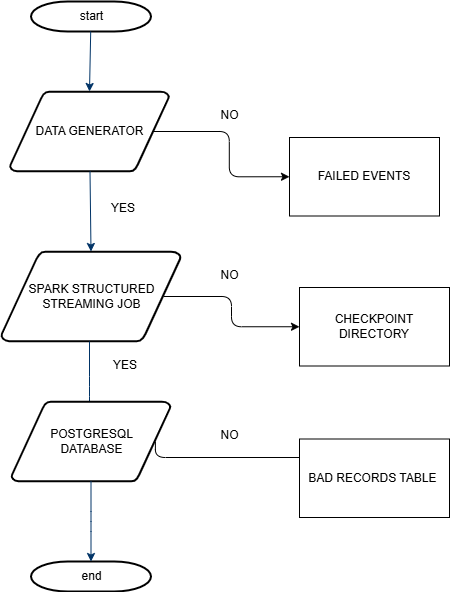

The diagram above was exported from draw.io. Its source (the exported page's mxGraphModel, read from the mxfile embedded in the PNG):
<mxGraphModel dx="794" dy="412" grid="1" gridSize="10" guides="1" tooltips="1" connect="1" arrows="1" fold="1" page="1" pageScale="1" pageWidth="1169" pageHeight="827" background="none" math="0" shadow="0">
  <root>
    <mxCell id="0" />
    <mxCell id="1" parent="0" />
    <mxCell id="2" value="start" style="shape=mxgraph.flowchart.terminator;strokeWidth=2;gradientColor=none;gradientDirection=north;fontStyle=0;html=1;" parent="1" vertex="1">
      <mxGeometry x="261.5" y="210" width="120" height="30" as="geometry" />
    </mxCell>
    <mxCell id="4" value="SPARK STRUCTURED&lt;div&gt;STREAMING JOB&lt;/div&gt;" style="shape=mxgraph.flowchart.data;strokeWidth=2;gradientColor=none;gradientDirection=north;fontStyle=0;html=1;spacingTop=0;spacing=4;" parent="1" vertex="1">
      <mxGeometry x="231.75" y="460" width="179.5" height="90" as="geometry" />
    </mxCell>
    <mxCell id="5" value="DATA GENERATOR" style="shape=mxgraph.flowchart.data;strokeWidth=2;gradientColor=none;gradientDirection=north;fontStyle=0;html=1;" parent="1" vertex="1">
      <mxGeometry x="240.5" y="300" width="159" height="80" as="geometry" />
    </mxCell>
    <mxCell id="7" style="fontStyle=1;strokeColor=#003366;strokeWidth=1;html=1;entryX=0.5;entryY=0;entryDx=0;entryDy=0;entryPerimeter=0;" parent="1" source="2" target="5" edge="1">
      <mxGeometry relative="1" as="geometry">
        <mxPoint x="320" y="130" as="targetPoint" />
      </mxGeometry>
    </mxCell>
    <mxCell id="9" style="fontStyle=1;strokeColor=#003366;strokeWidth=1;html=1;entryX=0.5;entryY=0;entryDx=0;entryDy=0;entryPerimeter=0;" parent="1" source="5" target="4" edge="1">
      <mxGeometry relative="1" as="geometry">
        <mxPoint x="320" y="480" as="targetPoint" />
      </mxGeometry>
    </mxCell>
    <mxCell id="11" value="YES" style="text;fontStyle=0;html=1;strokeColor=none;gradientColor=none;fillColor=none;strokeWidth=2;" parent="1" vertex="1">
      <mxGeometry x="340" y="402.5" width="40" height="26" as="geometry" />
    </mxCell>
    <mxCell id="14" value="NO" style="text;fontStyle=0;html=1;strokeColor=none;gradientColor=none;fillColor=none;strokeWidth=2;align=center;" parent="1" vertex="1">
      <mxGeometry x="440" y="310" width="40" height="26" as="geometry" />
    </mxCell>
    <mxCell id="16" value="" style="edgeStyle=elbowEdgeStyle;elbow=horizontal;exitX=0.905;exitY=0.5;exitPerimeter=0;fontStyle=1;strokeColor=#000000;strokeWidth=1;html=1;entryX=0;entryY=0.5;entryDx=0;entryDy=0;" parent="1" source="4" target="ECsJpuRyi6NvSnN8bkXp-62" edge="1">
      <mxGeometry width="100" height="100" as="geometry">
        <mxPoint y="100" as="sourcePoint" />
        <mxPoint x="480" y="550" as="targetPoint" />
      </mxGeometry>
    </mxCell>
    <mxCell id="17" value="" style="edgeStyle=elbowEdgeStyle;elbow=horizontal;fontStyle=1;strokeColor=#003366;strokeWidth=1;html=1;" parent="1" source="4" edge="1">
      <mxGeometry width="100" height="100" as="geometry">
        <mxPoint y="100" as="sourcePoint" />
        <mxPoint x="320" y="640" as="targetPoint" />
      </mxGeometry>
    </mxCell>
    <mxCell id="38" value="POSTGRESQL&lt;div&gt;DATABASE&lt;/div&gt;" style="shape=mxgraph.flowchart.data;strokeWidth=2;gradientColor=none;gradientDirection=north;fontStyle=0;html=1;" parent="1" vertex="1">
      <mxGeometry x="242" y="610" width="159" height="80" as="geometry" />
    </mxCell>
    <mxCell id="40" value="end" style="shape=mxgraph.flowchart.terminator;strokeWidth=2;gradientColor=none;gradientDirection=north;fontStyle=0;html=1;" parent="1" vertex="1">
      <mxGeometry x="261.5" y="770" width="120" height="30" as="geometry" />
    </mxCell>
    <mxCell id="43" value="" style="edgeStyle=elbowEdgeStyle;elbow=vertical;exitX=0.5;exitY=1;exitPerimeter=0;entryX=0.5;entryY=0;entryPerimeter=0;fontStyle=1;strokeColor=#003366;strokeWidth=1;html=1;" parent="1" source="38" target="40" edge="1">
      <mxGeometry width="100" height="100" as="geometry">
        <mxPoint x="1.5" y="-988.5" as="sourcePoint" />
        <mxPoint x="101.5" y="-1088.5" as="targetPoint" />
      </mxGeometry>
    </mxCell>
    <mxCell id="44" value="" style="edgeStyle=elbowEdgeStyle;elbow=vertical;exitX=0.905;exitY=0.5;exitPerimeter=0;entryX=0;entryY=0.5;entryPerimeter=0;fontStyle=1;strokeColor=#000000;strokeWidth=1;html=1;" parent="1" source="38" edge="1">
      <mxGeometry width="100" height="100" as="geometry">
        <mxPoint x="1.5" y="-988.5" as="sourcePoint" />
        <mxPoint x="561.5" y="681.5" as="targetPoint" />
      </mxGeometry>
    </mxCell>
    <mxCell id="ECsJpuRyi6NvSnN8bkXp-55" style="edgeStyle=orthogonalEdgeStyle;rounded=1;orthogonalLoop=1;jettySize=auto;html=1;entryX=0;entryY=0.5;entryDx=0;entryDy=0;exitX=0.905;exitY=0.5;exitDx=0;exitDy=0;exitPerimeter=0;curved=0;" edge="1" parent="1" source="5" target="ECsJpuRyi6NvSnN8bkXp-63">
      <mxGeometry relative="1" as="geometry">
        <mxPoint x="490" y="410.5" as="targetPoint" />
      </mxGeometry>
    </mxCell>
    <mxCell id="ECsJpuRyi6NvSnN8bkXp-61" value="BAD RECORDS TABLE&amp;nbsp;" style="rounded=0;whiteSpace=wrap;html=1;" vertex="1" parent="1">
      <mxGeometry x="530" y="647.5" width="150" height="78.5" as="geometry" />
    </mxCell>
    <mxCell id="ECsJpuRyi6NvSnN8bkXp-62" value="CHECKPOINT&lt;div&gt;DIRECTORY&lt;/div&gt;" style="rounded=0;whiteSpace=wrap;html=1;" vertex="1" parent="1">
      <mxGeometry x="530" y="496" width="150" height="78.5" as="geometry" />
    </mxCell>
    <mxCell id="ECsJpuRyi6NvSnN8bkXp-63" value="FAILED EVENTS" style="rounded=0;whiteSpace=wrap;html=1;" vertex="1" parent="1">
      <mxGeometry x="520" y="346" width="150" height="78.5" as="geometry" />
    </mxCell>
    <mxCell id="ECsJpuRyi6NvSnN8bkXp-64" value="YES" style="text;fontStyle=0;html=1;strokeColor=none;gradientColor=none;fillColor=none;strokeWidth=2;" vertex="1" parent="1">
      <mxGeometry x="341.5" y="560" width="40" height="26" as="geometry" />
    </mxCell>
    <mxCell id="ECsJpuRyi6NvSnN8bkXp-65" value="NO" style="text;fontStyle=0;html=1;strokeColor=none;gradientColor=none;fillColor=none;strokeWidth=2;align=center;" vertex="1" parent="1">
      <mxGeometry x="440" y="470" width="40" height="26" as="geometry" />
    </mxCell>
    <mxCell id="ECsJpuRyi6NvSnN8bkXp-66" value="NO" style="text;fontStyle=0;html=1;strokeColor=none;gradientColor=none;fillColor=none;strokeWidth=2;align=center;" vertex="1" parent="1">
      <mxGeometry x="440" y="630" width="40" height="26" as="geometry" />
    </mxCell>
  </root>
</mxGraphModel>